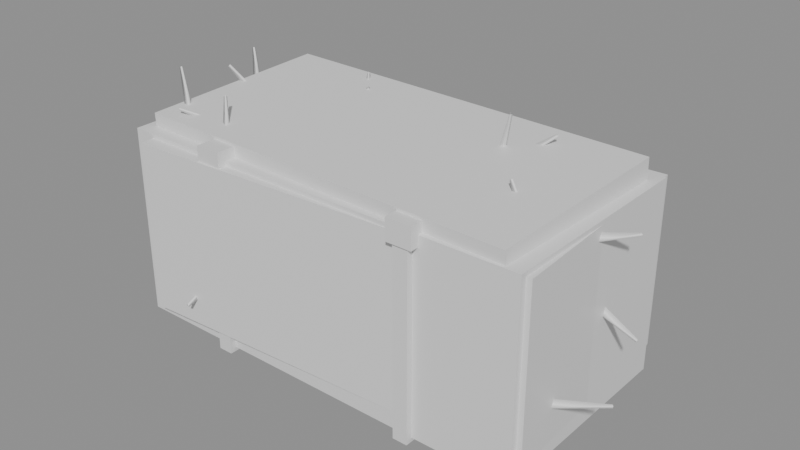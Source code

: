 # Source: hay_bale.blend  (saved by Blender 5.2.44; exported with 4.5.12 LTS)
import bpy
from mathutils import Matrix  # noqa: F401  (used for matrix-valued properties, if any)

bpy.ops.wm.read_factory_settings(use_empty=True)
scene = bpy.context.scene
scene.name = 'Scene'

# ---- materials (node trees are filled in below, after node groups)
mat_straw = bpy.data.materials.new('straw')
mat_leather = bpy.data.materials.new('leather')

# ---- material node trees
mat_straw.use_nodes = True; mat_straw.node_tree.nodes.clear()
_N = mat_straw.node_tree.nodes; _L = mat_straw.node_tree.links
n0 = _N.new('ShaderNodeBsdfPrincipled'); n0.name = 'Principled BSDF'; n0.location = (-200, 100)
n0.inputs[10].default_value = 0.005
n1 = _N.new('ShaderNodeOutputMaterial'); n1.name = 'Material Output'; n1.location = (200, 100)
_L.new(n0.outputs[0], n1.inputs[0])
n1.is_active_output = True
mat_leather.use_nodes = True; mat_leather.node_tree.nodes.clear()
_N = mat_leather.node_tree.nodes; _L = mat_leather.node_tree.links
n0 = _N.new('ShaderNodeBsdfPrincipled'); n0.name = 'Principled BSDF'; n0.location = (-200, 100)
n0.inputs[10].default_value = 0.005
n1 = _N.new('ShaderNodeOutputMaterial'); n1.name = 'Material Output'; n1.location = (200, 100)
_L.new(n0.outputs[0], n1.inputs[0])
n1.is_active_output = True

# ---- meshes
me_bale = bpy.data.meshes.new('bale')
me_bale.from_pydata([(-0.5, -0.25, 0.0), (-0.5, -0.25, 0.45), (-0.5, 0.25, 0.0), (-0.5, 0.25, 0.45), (0.5, -0.25, 0.0), (0.5, -0.25, 0.45), (0.5, 0.25, 0.0), (0.5, 0.25, 0.45), (-0.4464, -0.2837, 0.04), (-0.4464, -0.2837, 0.44), (-0.4724, 0.2357, 0.04), (-0.4724, 0.2357, 0.44), (0.5124, -0.2357, 0.04), (0.5124, -0.2357, 0.44), (0.4864, 0.2837, 0.04), (0.4864, 0.2837, 0.44), (-0.4766, -0.214, 0.4008), (-0.4767, -0.2172, 0.4808), (-0.4628, 0.2454, 0.4192), (-0.4629, 0.2422, 0.4992), (0.4629, -0.2422, 0.4008), (0.4628, -0.2454, 0.4808), (0.4767, 0.2172, 0.4192), (0.4766, 0.214, 0.4992), (-0.2675, -0.265, -0.01), (-0.2675, -0.265, 0.46), (-0.2675, 0.265, -0.01), (-0.2675, 0.265, 0.46), (-0.2325, -0.265, -0.01), (-0.2325, -0.265, 0.46), (-0.2325, 0.265, -0.01), (-0.2325, 0.265, 0.46), (-0.28, -0.27, 0.425), (-0.28, -0.27, 0.475), (-0.28, 0.27, 0.425), (-0.28, 0.27, 0.475), (-0.22, -0.27, 0.425), (-0.22, -0.27, 0.475), (-0.22, 0.27, 0.425), (-0.22, 0.27, 0.475), (0.2325, -0.265, -0.01), (0.2325, -0.265, 0.46), (0.2325, 0.265, -0.01), (0.2325, 0.265, 0.46), (0.2675, -0.265, -0.01), (0.2675, -0.265, 0.46), (0.2675, 0.265, -0.01), (0.2675, 0.265, 0.46), (0.22, -0.27, 0.425), (0.22, -0.27, 0.475), (0.22, 0.27, 0.425), (0.22, 0.27, 0.475), (0.28, -0.27, 0.425), (0.28, -0.27, 0.475), (0.28, 0.27, 0.425), (0.28, 0.27, 0.475), (-0.05695, 0.06349, 0.111), (-0.05179, 0.1329, 0.1591), (-0.06646, 0.07582, 0.09724), (-0.05496, 0.137, 0.1545), (-0.04573, 0.07427, 0.09724), (-0.04805, 0.1365, 0.1545), (0.2028, 0.09564, 0.4499), (0.304, 0.1533, 0.5205), (0.2066, 0.1097, 0.4351), (0.3053, 0.158, 0.5155), (0.2168, 0.09167, 0.4351), (0.3087, 0.152, 0.5155), (-0.4848, -0.08394, 0.2122), (-0.5564, -0.03622, 0.1558), (-0.4834, -0.0974, 0.1965), (-0.5559, -0.04071, 0.1505), (-0.4718, -0.0801, 0.1965), (-0.5521, -0.03494, 0.1505), (-0.413, 0.2235, 0.2597), (-0.4103, 0.3161, 0.2694), (-0.4233, 0.2272, 0.2421), (-0.4137, 0.3173, 0.2635), (-0.4026, 0.2266, 0.2421), (-0.4068, 0.3171, 0.2635), (0.3868, -0.06612, 0.4456), (0.3451, -0.05631, 0.5096), (0.369, -0.07259, 0.4372), (0.3392, -0.05847, 0.5068), (0.3737, -0.05236, 0.4372), (0.3407, -0.05173, 0.5068), (0.4782, -0.1384, 0.1313), (0.6062, -0.08663, 0.146), (0.477, -0.1277, 0.1136), (0.6058, -0.08305, 0.1401), (0.4848, -0.147, 0.1136), (0.6084, -0.08947, 0.1401), (-0.1294, -0.1061, 0.07874), (-0.1434, -0.1781, 0.09782), (-0.1204, -0.1143, 0.0619), (-0.1404, -0.1808, 0.0922), (-0.1408, -0.1103, 0.0619), (-0.1472, -0.1795, 0.0922), (-0.4245, -0.1578, 0.4463), (-0.4927, -0.1203, 0.5566), (-0.4429, -0.1595, 0.4368), (-0.4989, -0.1209, 0.5534), (-0.4329, -0.1413, 0.4368), (-0.4955, -0.1148, 0.5534), (0.4843, 0.05374, 0.254), (0.5777, 0.04447, 0.2091), (0.4789, 0.06472, 0.2372), (0.5759, 0.04814, 0.2035), (0.4768, 0.04404, 0.2372), (0.5752, 0.04124, 0.2035), (0.3987, -0.1012, 0.3314), (0.4123, -0.1754, 0.4042), (0.4114, -0.1125, 0.3194), (0.4165, -0.1792, 0.4002), (0.3909, -0.1163, 0.3194), (0.4097, -0.1805, 0.4002), (-0.2729, -0.1987, 0.4481), (-0.3354, -0.1374, 0.5316), (-0.2897, -0.1969, 0.4359), (-0.341, -0.1367, 0.5275), (-0.2751, -0.182, 0.4359), (-0.3361, -0.1318, 0.5275), (-0.4831, -0.02872, 0.07214), (-0.5587, 0.002873, 0.03966), (-0.4824, -0.04027, 0.05488), (-0.5585, -0.0009775, 0.0339), (-0.4744, -0.02109, 0.05488), (-0.5558, 0.005415, 0.0339), (-0.04128, -0.0725, 0.2069), (-0.03479, -0.1769, 0.1937), (-0.03096, -0.07096, 0.1889), (-0.03135, -0.1764, 0.1877), (-0.05171, -0.07225, 0.1889), (-0.03827, -0.1769, 0.1877), (-0.4784, 0.09155, 0.4432), (-0.5074, 0.1102, 0.5393), (-0.4986, 0.09223, 0.4384), (-0.5141, 0.1105, 0.5378), (-0.4873, 0.1097, 0.4384), (-0.5103, 0.1163, 0.5378), (-0.4856, 0.1861, 0.42), (-0.5423, 0.1955, 0.3799), (-0.4789, 0.1745, 0.4042), (-0.5401, 0.1916, 0.3746), (-0.4755, 0.195, 0.4042), (-0.539, 0.1985, 0.3746), (-0.3257, -0.2188, 0.1334), (-0.3194, -0.3037, 0.1007), (-0.3158, -0.2131, 0.1161), (-0.3161, -0.3018, 0.09492), (-0.3365, -0.2146, 0.1161), (-0.323, -0.3023, 0.09492), (-0.1854, 0.1932, 0.445), (-0.1926, 0.1595, 0.5014), (-0.1787, 0.1751, 0.4375), (-0.1903, 0.1535, 0.4989), (-0.199, 0.1794, 0.4375), (-0.1971, 0.1549, 0.4989), (-0.4813, 0.114, 0.1859), (-0.5585, 0.08135, 0.1678), (-0.4753, 0.1052, 0.168), (-0.5565, 0.07844, 0.1618), (-0.4834, 0.1244, 0.168), (-0.5592, 0.08482, 0.1618), (0.1921, -0.1253, 0.2706), (0.1574, -0.2026, 0.2641), (0.2015, -0.1299, 0.2526), (0.1605, -0.2042, 0.2581), (0.1825, -0.1214, 0.2526), (0.1542, -0.2013, 0.2581), (-0.1667, 0.1147, 0.4506), (-0.2429, 0.2157, 0.5097), (-0.1801, 0.1153, 0.4347), (-0.2474, 0.2159, 0.5044), (-0.1636, 0.1278, 0.4347), (-0.2419, 0.2201, 0.5044), (-0.4805, 0.03987, 0.4099), (-0.5449, 0.02002, 0.3987), (-0.4767, 0.03019, 0.392), (-0.5436, 0.01679, 0.3928), (-0.4828, 0.05005, 0.392), (-0.5456, 0.02341, 0.3928), (-0.2851, -0.1497, 0.1512), (-0.3137, -0.2222, 0.2193), (-0.2802, -0.1655, 0.1386), (-0.3121, -0.2275, 0.2151), (-0.2995, -0.1578, 0.1386), (-0.3185, -0.2249, 0.2151), (-0.3122, -0.1035, 0.4511), (-0.4221, -0.1913, 0.4995), (-0.311, -0.1158, 0.4344), (-0.4217, -0.1954, 0.494), (-0.324, -0.09958, 0.4344), (-0.426, -0.19, 0.494), (-0.4762, 0.159, 0.09523), (-0.5368, 0.1104, 0.1214), (-0.4754, 0.1463, 0.07881), (-0.5366, 0.1061, 0.116), (-0.4884, 0.1625, 0.07881), (-0.5409, 0.1115, 0.116), (0.3817, 0.09855, 0.4569), (0.3896, 0.1982, 0.425), (0.371, 0.09524, 0.4394), (0.386, 0.1971, 0.4192), (0.3917, 0.0936, 0.4394), (0.3929, 0.1965, 0.4192), (-0.3808, 0.03346, 0.4499), (-0.4997, 0.02577, 0.5213), (-0.3902, 0.02243, 0.435), (-0.5029, 0.02209, 0.5163), (-0.3916, 0.04318, 0.435), (-0.5033, 0.02901, 0.5163), (0.478, -0.002515, 0.4232), (0.5639, 0.04122, 0.4331), (0.4763, 0.008247, 0.4055), (0.5633, 0.04481, 0.4272), (0.4857, -0.01027, 0.4055), (0.5664, 0.03864, 0.4272), (0.2553, 0.06376, 0.2015), (0.2253, 0.1397, 0.1804), (0.2467, 0.0573, 0.1837), (0.2224, 0.1375, 0.1744), (0.266, 0.06494, 0.1837), (0.2289, 0.1401, 0.1744), (0.1863, 0.1189, 0.4459), (0.2517, 0.06411, 0.5804), (0.205, 0.1168, 0.437), (0.2579, 0.06341, 0.5774), (0.1916, 0.1009, 0.437), (0.2535, 0.0581, 0.5774), (-0.4864, -0.1902, 0.3349), (-0.5417, -0.1915, 0.2906), (-0.4766, -0.2004, 0.3196), (-0.5385, -0.1949, 0.2855), (-0.477, -0.1796, 0.3196), (-0.5386, -0.1879, 0.2855)], [], [(0, 1, 3, 2), (2, 3, 7, 6), (6, 7, 5, 4), (4, 5, 1, 0), (2, 6, 4, 0), (7, 3, 1, 5), (8, 9, 11, 10), (10, 11, 15, 14), (14, 15, 13, 12), (12, 13, 9, 8), (10, 14, 12, 8), (15, 11, 9, 13), (16, 17, 19, 18), (18, 19, 23, 22), (22, 23, 21, 20), (20, 21, 17, 16), (18, 22, 20, 16), (23, 19, 17, 21), (24, 25, 27, 26), (26, 27, 31, 30), (30, 31, 29, 28), (28, 29, 25, 24), (26, 30, 28, 24), (31, 27, 25, 29), (32, 33, 35, 34), (34, 35, 39, 38), (38, 39, 37, 36), (36, 37, 33, 32), (34, 38, 36, 32), (39, 35, 33, 37), (40, 41, 43, 42), (42, 43, 47, 46), (46, 47, 45, 44), (44, 45, 41, 40), (42, 46, 44, 40), (47, 43, 41, 45), (48, 49, 51, 50), (50, 51, 55, 54), (54, 55, 53, 52), (52, 53, 49, 48), (50, 54, 52, 48), (55, 51, 49, 53), (56, 57, 59, 58), (58, 59, 61, 60), (60, 61, 57, 56), (62, 63, 65, 64), (64, 65, 67, 66), (66, 67, 63, 62), (68, 69, 71, 70), (70, 71, 73, 72), (72, 73, 69, 68), (74, 75, 77, 76), (76, 77, 79, 78), (78, 79, 75, 74), (80, 81, 83, 82), (82, 83, 85, 84), (84, 85, 81, 80), (86, 87, 89, 88), (88, 89, 91, 90), (90, 91, 87, 86), (92, 93, 95, 94), (94, 95, 97, 96), (96, 97, 93, 92), (98, 99, 101, 100), (100, 101, 103, 102), (102, 103, 99, 98), (104, 105, 107, 106), (106, 107, 109, 108), (108, 109, 105, 104), (110, 111, 113, 112), (112, 113, 115, 114), (114, 115, 111, 110), (116, 117, 119, 118), (118, 119, 121, 120), (120, 121, 117, 116), (122, 123, 125, 124), (124, 125, 127, 126), (126, 127, 123, 122), (128, 129, 131, 130), (130, 131, 133, 132), (132, 133, 129, 128), (134, 135, 137, 136), (136, 137, 139, 138), (138, 139, 135, 134), (140, 141, 143, 142), (142, 143, 145, 144), (144, 145, 141, 140), (146, 147, 149, 148), (148, 149, 151, 150), (150, 151, 147, 146), (152, 153, 155, 154), (154, 155, 157, 156), (156, 157, 153, 152), (158, 159, 161, 160), (160, 161, 163, 162), (162, 163, 159, 158), (164, 165, 167, 166), (166, 167, 169, 168), (168, 169, 165, 164), (170, 171, 173, 172), (172, 173, 175, 174), (174, 175, 171, 170), (176, 177, 179, 178), (178, 179, 181, 180), (180, 181, 177, 176), (182, 183, 185, 184), (184, 185, 187, 186), (186, 187, 183, 182), (188, 189, 191, 190), (190, 191, 193, 192), (192, 193, 189, 188), (194, 195, 197, 196), (196, 197, 199, 198), (198, 199, 195, 194), (200, 201, 203, 202), (202, 203, 205, 204), (204, 205, 201, 200), (206, 207, 209, 208), (208, 209, 211, 210), (210, 211, 207, 206), (212, 213, 215, 214), (214, 215, 217, 216), (216, 217, 213, 212), (218, 219, 221, 220), (220, 221, 223, 222), (222, 223, 219, 218), (224, 225, 227, 226), (226, 227, 229, 228), (228, 229, 225, 224), (230, 231, 233, 232), (232, 233, 235, 234), (234, 235, 231, 230)])
me_bale.polygons.foreach_set('use_smooth', [0, 0, 0, 0, 0, 0, 0, 0, 0, 0, 0, 0, 0, 0, 0, 0, 0, 0, 0, 0, 0, 0, 0, 0, 0, 0, 0, 0, 0, 0, 0, 0, 0, 0, 0, 0, 0, 0, 0, 0, 0, 0, 1, 1, 1, 1, 1, 1, 1, 1, 1, 1, 1, 1, 1, 1, 1, 1, 1, 1, 1, 1, 1, 1, 1, 1, 1, 1, 1, 1, 1, 1, 1, 1, 1, 1, 1, 1, 1, 1, 1, 1, 1, 1, 1, 1, 1, 1, 1, 1, 1, 1, 1, 1, 1, 1, 1, 1, 1, 1, 1, 1, 1, 1, 1, 1, 1, 1, 1, 1, 1, 1, 1, 1, 1, 1, 1, 1, 1, 1, 1, 1, 1, 1, 1, 1, 1, 1, 1, 1, 1, 1])
me_bale.polygons.foreach_set('material_index', [0, 0, 0, 0, 0, 0, 0, 0, 0, 0, 0, 0, 0, 0, 0, 0, 0, 0, 1, 1, 1, 1, 1, 1, 1, 1, 1, 1, 1, 1, 1, 1, 1, 1, 1, 1, 1, 1, 1, 1, 1, 1, 0, 0, 0, 0, 0, 0, 0, 0, 0, 0, 0, 0, 0, 0, 0, 0, 0, 0, 0, 0, 0, 0, 0, 0, 0, 0, 0, 0, 0, 0, 0, 0, 0, 0, 0, 0, 0, 0, 0, 0, 0, 0, 0, 0, 0, 0, 0, 0, 0, 0, 0, 0, 0, 0, 0, 0, 0, 0, 0, 0, 0, 0, 0, 0, 0, 0, 0, 0, 0, 0, 0, 0, 0, 0, 0, 0, 0, 0, 0, 0, 0, 0, 0, 0, 0, 0, 0, 0, 0, 0])
_uv = me_bale.uv_layers.new(name='Float2')
_uv.uv.foreach_set('vector', [-0.25, 0.0, -0.25, 0.45, 0.25, 0.45, 0.25, 0.0, -0.5, 0.0, -0.5, 0.45, 0.5, 0.45, 0.5, 0.0, 0.25, 0.0, 0.25, 0.45, -0.25, 0.45, -0.25, 0.0, 0.5, 0.0, 0.5, 0.45, -0.5, 0.45, -0.5, 0.0, -0.5, 0.25, 0.5, 0.25, 0.5, -0.25, -0.5, -0.25, 0.5, 0.25, -0.5, 0.25, -0.5, -0.25, 0.5, -0.25, -0.2837, 0.04, -0.2837, 0.44, 0.2357, 0.44, 0.2357, 0.04, -0.4724, 0.04, -0.4724, 0.44, 0.4864, 0.44, 0.4864, 0.04, 0.2837, 0.04, 0.2837, 0.44, -0.2357, 0.44, -0.2357, 0.04, 0.5124, 0.04, 0.5124, 0.44, -0.4464, 0.44, -0.4464, 0.04, -0.4724, 0.2357, 0.4864, 0.2837, 0.5124, -0.2357, -0.4464, -0.2837, 0.4864, 0.2837, -0.4724, 0.2357, -0.4464, -0.2837, 0.5124, -0.2357, -0.214, 0.4008, -0.2172, 0.4808, 0.2422, 0.4992, 0.2454, 0.4192, -0.4628, 0.4192, -0.4629, 0.4992, 0.4766, 0.4992, 0.4767, 0.4192, 0.2172, 0.4192, 0.214, 0.4992, -0.2454, 0.4808, -0.2422, 0.4008, 0.4629, 0.4008, 0.4628, 0.4808, -0.4767, 0.4808, -0.4766, 0.4008, -0.4628, 0.2454, 0.4767, 0.2172, 0.4629, -0.2422, -0.4766, -0.214, 0.4766, 0.214, -0.4629, 0.2422, -0.4767, -0.2172, 0.4628, -0.2454, -0.265, -0.01, -0.265, 0.46, 0.265, 0.46, 0.265, -0.01, -0.2675, -0.01, -0.2675, 0.46, -0.2325, 0.46, -0.2325, -0.01, 0.265, -0.01, 0.265, 0.46, -0.265, 0.46, -0.265, -0.01, -0.2325, -0.01, -0.2325, 0.46, -0.2675, 0.46, -0.2675, -0.01, -0.2675, 0.265, -0.2325, 0.265, -0.2325, -0.265, -0.2675, -0.265, -0.2325, 0.265, -0.2675, 0.265, -0.2675, -0.265, -0.2325, -0.265, -0.27, 0.425, -0.27, 0.475, 0.27, 0.475, 0.27, 0.425, -0.28, 0.425, -0.28, 0.475, -0.22, 0.475, -0.22, 0.425, 0.27, 0.425, 0.27, 0.475, -0.27, 0.475, -0.27, 0.425, -0.22, 0.425, -0.22, 0.475, -0.28, 0.475, -0.28, 0.425, -0.28, 0.27, -0.22, 0.27, -0.22, -0.27, -0.28, -0.27, -0.22, 0.27, -0.28, 0.27, -0.28, -0.27, -0.22, -0.27, -0.265, -0.01, -0.265, 0.46, 0.265, 0.46, 0.265, -0.01, 0.2325, -0.01, 0.2325, 0.46, 0.2675, 0.46, 0.2675, -0.01, 0.265, -0.01, 0.265, 0.46, -0.265, 0.46, -0.265, -0.01, 0.2675, -0.01, 0.2675, 0.46, 0.2325, 0.46, 0.2325, -0.01, 0.2325, 0.265, 0.2675, 0.265, 0.2675, -0.265, 0.2325, -0.265, 0.2675, 0.265, 0.2325, 0.265, 0.2325, -0.265, 0.2675, -0.265, -0.27, 0.425, -0.27, 0.475, 0.27, 0.475, 0.27, 0.425, 0.22, 0.425, 0.22, 0.475, 0.28, 0.475, 0.28, 0.425, 0.27, 0.425, 0.27, 0.475, -0.27, 0.475, -0.27, 0.425, 0.28, 0.425, 0.28, 0.475, 0.22, 0.475, 0.22, 0.425, 0.22, 0.27, 0.28, 0.27, 0.28, -0.27, 0.22, -0.27, 0.28, 0.27, 0.22, 0.27, 0.22, -0.27, 0.28, -0.27, 0.06349, 0.111, 0.1329, 0.1591, 0.137, 0.1545, 0.07582, 0.09724, -0.06646, 0.07582, -0.05496, 0.137, -0.04805, 0.1365, -0.04573, 0.07427, 0.07427, 0.09724, 0.1365, 0.1545, 0.1329, 0.1591, 0.06349, 0.111, 0.09564, 0.4499, 0.1533, 0.5205, 0.158, 0.5155, 0.1097, 0.4351, 0.2066, 0.1097, 0.3053, 0.158, 0.3087, 0.152, 0.2168, 0.09167, 0.2168, 0.4351, 0.3087, 0.5155, 0.304, 0.5205, 0.2028, 0.4499, -0.08394, 0.2122, -0.03622, 0.1558, -0.04071, 0.1505, -0.0974, 0.1965, -0.4834, -0.0974, -0.5559, -0.04071, -0.5521, -0.03494, -0.4718, -0.0801, -0.4718, 0.1965, -0.5521, 0.1505, -0.5564, 0.1558, -0.4848, 0.2122, 0.2235, 0.2597, 0.3161, 0.2694, 0.3173, 0.2635, 0.2272, 0.2421, -0.4233, 0.2272, -0.4137, 0.3173, -0.4068, 0.3171, -0.4026, 0.2266, 0.2266, 0.2421, 0.3171, 0.2635, 0.3161, 0.2694, 0.2235, 0.2597, 0.3868, 0.4456, 0.3451, 0.5096, 0.3392, 0.5068, 0.369, 0.4372, -0.07259, 0.4372, -0.05847, 0.5068, -0.05173, 0.5068, -0.05236, 0.4372, 0.3737, 0.4372, 0.3407, 0.5068, 0.3451, 0.5096, 0.3868, 0.4456, 0.4782, 0.1313, 0.6062, 0.146, 0.6058, 0.1401, 0.477, 0.1136, 0.477, -0.1277, 0.6058, -0.08305, 0.6084, -0.08947, 0.4848, -0.147, 0.4848, 0.1136, 0.6084, 0.1401, 0.6062, 0.146, 0.4782, 0.1313, -0.1061, 0.07874, -0.1781, 0.09782, -0.1808, 0.0922, -0.1143, 0.0619, -0.1204, -0.1143, -0.1404, -0.1808, -0.1472, -0.1795, -0.1408, -0.1103, -0.1103, 0.0619, -0.1795, 0.0922, -0.1781, 0.09782, -0.1061, 0.07874, -0.4245, 0.4463, -0.4927, 0.5566, -0.4989, 0.5534, -0.4429, 0.4368, -0.1595, 0.4368, -0.1209, 0.5534, -0.1148, 0.5534, -0.1413, 0.4368, -0.1413, 0.4368, -0.1148, 0.5534, -0.1203, 0.5566, -0.1578, 0.4463, 0.4843, 0.254, 0.5777, 0.2091, 0.5759, 0.2035, 0.4789, 0.2372, 0.4789, 0.06472, 0.5759, 0.04814, 0.5752, 0.04124, 0.4768, 0.04404, 0.4768, 0.2372, 0.5752, 0.2035, 0.5777, 0.2091, 0.4843, 0.254, -0.1012, 0.3314, -0.1754, 0.4042, -0.1792, 0.4002, -0.1125, 0.3194, 0.4114, 0.3194, 0.4165, 0.4002, 0.4097, 0.4002, 0.3909, 0.3194, -0.1163, 0.3194, -0.1805, 0.4002, -0.1754, 0.4042, -0.1012, 0.3314, -0.2729, 0.4481, -0.3354, 0.5316, -0.341, 0.5275, -0.2897, 0.4359, -0.2897, -0.1969, -0.341, -0.1367, -0.3361, -0.1318, -0.2751, -0.182, -0.182, 0.4359, -0.1318, 0.5275, -0.1374, 0.5316, -0.1987, 0.4481, -0.4831, 0.07214, -0.5587, 0.03966, -0.5585, 0.0339, -0.4824, 0.05488, -0.4824, -0.04027, -0.5585, -0.0009775, -0.5558, 0.005415, -0.4744, -0.02109, -0.4744, 0.05488, -0.5558, 0.0339, -0.5587, 0.03966, -0.4831, 0.07214, -0.0725, 0.2069, -0.1769, 0.1937, -0.1764, 0.1877, -0.07096, 0.1889, -0.03096, -0.07096, -0.03135, -0.1764, -0.03827, -0.1769, -0.05171, -0.07225, -0.07225, 0.1889, -0.1769, 0.1877, -0.1769, 0.1937, -0.0725, 0.2069, -0.4784, 0.4432, -0.5074, 0.5393, -0.5141, 0.5378, -0.4986, 0.4384, 0.09223, 0.4384, 0.1105, 0.5378, 0.1163, 0.5378, 0.1097, 0.4384, 0.1097, 0.4384, 0.1163, 0.5378, 0.1102, 0.5393, 0.09155, 0.4432, -0.4856, 0.42, -0.5423, 0.3799, -0.5401, 0.3746, -0.4789, 0.4042, -0.4789, 0.1745, -0.5401, 0.1916, -0.539, 0.1985, -0.4755, 0.195, -0.4755, 0.4042, -0.539, 0.3746, -0.5423, 0.3799, -0.4856, 0.42, -0.2188, 0.1334, -0.3037, 0.1007, -0.3018, 0.09492, -0.2131, 0.1161, -0.3158, -0.2131, -0.3161, -0.3018, -0.323, -0.3023, -0.3365, -0.2146, -0.2146, 0.1161, -0.3023, 0.09492, -0.3037, 0.1007, -0.2188, 0.1334, 0.1932, 0.445, 0.1595, 0.5014, 0.1535, 0.4989, 0.1751, 0.4375, -0.1787, 0.4375, -0.1903, 0.4989, -0.1971, 0.4989, -0.199, 0.4375, 0.1794, 0.4375, 0.1549, 0.4989, 0.1595, 0.5014, 0.1932, 0.445, -0.4813, 0.1859, -0.5585, 0.1678, -0.5565, 0.1618, -0.4753, 0.168, -0.4753, 0.1052, -0.5565, 0.07844, -0.5592, 0.08482, -0.4834, 0.1244, -0.4834, 0.168, -0.5592, 0.1618, -0.5585, 0.1678, -0.4813, 0.1859, -0.1253, 0.2706, -0.2026, 0.2641, -0.2042, 0.2581, -0.1299, 0.2526, 0.2015, -0.1299, 0.1605, -0.2042, 0.1542, -0.2013, 0.1825, -0.1214, -0.1214, 0.2526, -0.2013, 0.2581, -0.2026, 0.2641, -0.1253, 0.2706, -0.1667, 0.4506, -0.2429, 0.5097, -0.2474, 0.5044, -0.1801, 0.4347, -0.1801, 0.1153, -0.2474, 0.2159, -0.2419, 0.2201, -0.1636, 0.1278, 0.1278, 0.4347, 0.2201, 0.5044, 0.2157, 0.5097, 0.1147, 0.4506, -0.4805, 0.4099, -0.5449, 0.3987, -0.5436, 0.3928, -0.4767, 0.392, -0.4767, 0.03019, -0.5436, 0.01679, -0.5456, 0.02341, -0.4828, 0.05005, -0.4828, 0.392, -0.5456, 0.3928, -0.5449, 0.3987, -0.4805, 0.4099, -0.1497, 0.1512, -0.2222, 0.2193, -0.2275, 0.2151, -0.1655, 0.1386, -0.2802, 0.1386, -0.3121, 0.2151, -0.3185, 0.2151, -0.2995, 0.1386, -0.1578, 0.1386, -0.2249, 0.2151, -0.2222, 0.2193, -0.1497, 0.1512, -0.1035, 0.4511, -0.1913, 0.4995, -0.1954, 0.494, -0.1158, 0.4344, -0.311, -0.1158, -0.4217, -0.1954, -0.426, -0.19, -0.324, -0.09958, -0.324, 0.4344, -0.426, 0.494, -0.4221, 0.4995, -0.3122, 0.4511, 0.159, 0.09523, 0.1104, 0.1214, 0.1061, 0.116, 0.1463, 0.07881, -0.4754, 0.1463, -0.5366, 0.1061, -0.5409, 0.1115, -0.4884, 0.1625, -0.4884, 0.07881, -0.5409, 0.116, -0.5368, 0.1214, -0.4762, 0.09523, 0.09855, 0.4569, 0.1982, 0.425, 0.1971, 0.4192, 0.09524, 0.4394, 0.371, 0.09524, 0.386, 0.1971, 0.3929, 0.1965, 0.3917, 0.0936, 0.0936, 0.4394, 0.1965, 0.4192, 0.1982, 0.425, 0.09855, 0.4569, -0.3808, 0.4499, -0.4997, 0.5213, -0.5029, 0.5163, -0.3902, 0.435, -0.3902, 0.02243, -0.5029, 0.02209, -0.5033, 0.02901, -0.3916, 0.04318, -0.3916, 0.435, -0.5033, 0.5163, -0.4997, 0.5213, -0.3808, 0.4499, 0.478, 0.4232, 0.5639, 0.4331, 0.5633, 0.4272, 0.4763, 0.4055, 0.4763, 0.008247, 0.5633, 0.04481, 0.5664, 0.03864, 0.4857, -0.01027, 0.4857, 0.4055, 0.5664, 0.4272, 0.5639, 0.4331, 0.478, 0.4232, 0.06376, 0.2015, 0.1397, 0.1804, 0.1375, 0.1744, 0.0573, 0.1837, 0.2467, 0.0573, 0.2224, 0.1375, 0.2289, 0.1401, 0.266, 0.06494, 0.06494, 0.1837, 0.1401, 0.1744, 0.1397, 0.1804, 0.06376, 0.2015, 0.1863, 0.4459, 0.2517, 0.5804, 0.2579, 0.5774, 0.205, 0.437, 0.1168, 0.437, 0.06341, 0.5774, 0.0581, 0.5774, 0.1009, 0.437, 0.1009, 0.437, 0.0581, 0.5774, 0.06411, 0.5804, 0.1189, 0.4459, -0.4864, 0.3349, -0.5417, 0.2906, -0.5385, 0.2855, -0.4766, 0.3196, -0.4766, -0.2004, -0.5385, -0.1949, -0.5386, -0.1879, -0.477, -0.1796, -0.477, 0.3196, -0.5386, 0.2855, -0.5417, 0.2906, -0.4864, 0.3349])
me_bale.materials.append(mat_straw)
me_bale.materials.append(mat_leather)
me_bale.update()

# ---- objects
ob_hay_bale = bpy.data.objects.new('hay_bale', None)
ob_hay_bale_mesh = bpy.data.objects.new('hay_bale_mesh', me_bale)

# ---- transforms, parenting, visibility, modifiers, constraints
ob_hay_bale.location = (0.0, 0.0, 0.0)
ob_hay_bale_mesh.parent = ob_hay_bale
ob_hay_bale_mesh.location = (0.0, 0.0, 0.0)

# ---- collection membership
scene.collection.objects.link(ob_hay_bale)
scene.collection.objects.link(ob_hay_bale_mesh)

# ---- scene / render settings (as saved in the file)
scene.frame_start = 1; scene.frame_end = 250; scene.frame_set(1)
scene.render.engine = 'BLENDER_EEVEE_NEXT'
scene.render.bake_bias = 0.0
scene.render.bake_samples = 0
scene.render.compositor_device = 'GPU'
scene.eevee.use_volume_custom_range = False
scene.eevee.fast_gi_thickness_near = 0.1
scene.eevee.fast_gi_thickness_far = 0.0
scene.eevee.ray_tracing_options.screen_trace_thickness = 0.1
bpy.context.view_layer.update()

# ---- added for rendering (the .blend has no active camera and no usable light): camera, sun + grey world if the file has none
cam_auto = bpy.data.cameras.new('AutoCamera')
cam_auto.lens = 50.0
cam_auto.sensor_width = 36.0
cam_auto.clip_end = 1000.0
ob_auto_camera = bpy.data.objects.new('AutoCamera', cam_auto)
scene.collection.objects.link(ob_auto_camera)
ob_auto_camera.location = (1.36453, -1.60109, 1.35713)
ob_auto_camera.rotation_euler = (1.09748, -7.21219e-08, 0.694738)
scene.camera = ob_auto_camera
light_auto_sun = bpy.data.lights.new('AutoSun', 'SUN')
light_auto_sun.energy = 3.0
light_auto_sun.angle = 0.0523599
ob_auto_sun = bpy.data.objects.new('AutoSun', light_auto_sun)
scene.collection.objects.link(ob_auto_sun)
ob_auto_sun.rotation_euler = (0.872665, 0.174533, 0.523599)
if scene.world is None:
    world_auto = bpy.data.worlds.new('AutoWorld')
    world_auto.color = (0.3, 0.3, 0.3)
    scene.world = world_auto
bpy.context.view_layer.update()
